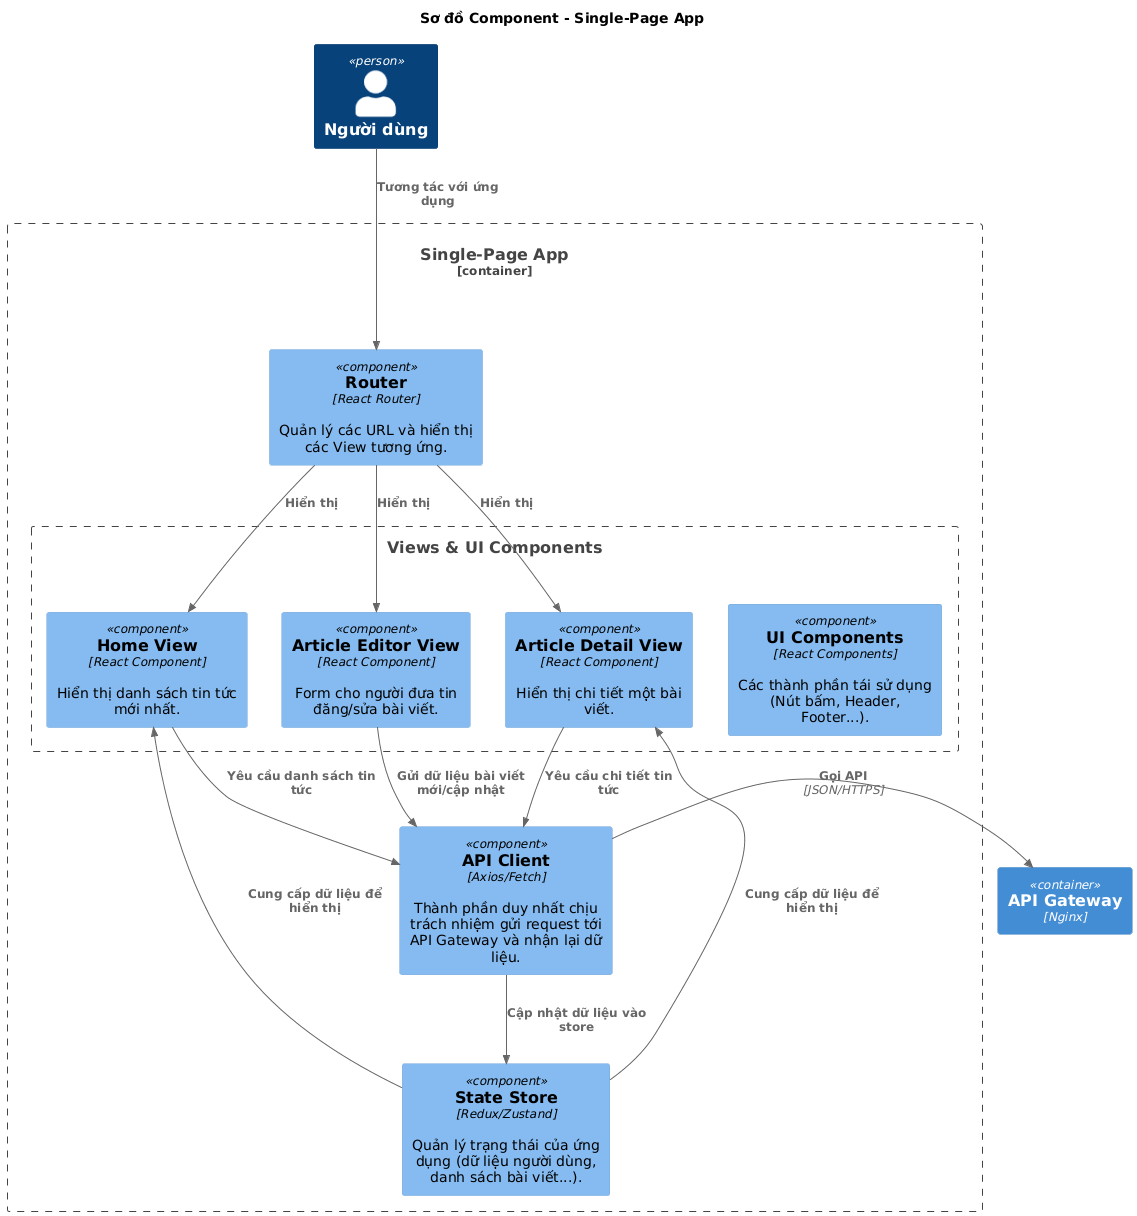

The diagram above was rendered by PlantUML. Its source (embedded in the PNG):
@startuml
!include <C4/C4_Component.puml>

title Sơ đồ Component - Single-Page App

' --- Các đối tượng bên ngoài ---
Person(user, "Người dùng")
Container(api_gateway, "API Gateway", "Nginx")

' --- Bắt đầu định nghĩa các component bên trong SPA ---
Container_Boundary(spa, "Single-Page App") {
    
    Component(router, "Router", "React Router", "Quản lý các URL và hiển thị các View tương ứng.")
    Component(api_client, "API Client", "Axios/Fetch", "Thành phần duy nhất chịu trách nhiệm gửi request tới API Gateway và nhận lại dữ liệu.")
    Component(state_store, "State Store", "Redux/Zustand", "Quản lý trạng thái của ứng dụng (dữ liệu người dùng, danh sách bài viết...).")

    Boundary(views, "Views & UI Components") {
        Component(home_view, "Home View", "React Component", "Hiển thị danh sách tin tức mới nhất.")
        Component(article_view, "Article Detail View", "React Component", "Hiển thị chi tiết một bài viết.")
        Component(editor_view, "Article Editor View", "React Component", "Form cho người đưa tin đăng/sửa bài viết.")
        Component(ui_components, "UI Components", "React Components", "Các thành phần tái sử dụng (Nút bấm, Header, Footer...).")
    }
}

' --- Định nghĩa các mối quan hệ ---
Rel(user, router, "Tương tác với ứng dụng")

Rel(router, home_view, "Hiển thị")
Rel(router, article_view, "Hiển thị")
Rel(router, editor_view, "Hiển thị")

' Luồng dữ liệu
Rel(home_view, api_client, "Yêu cầu danh sách tin tức")
Rel(article_view, api_client, "Yêu cầu chi tiết tin tức")
Rel(editor_view, api_client, "Gửi dữ liệu bài viết mới/cập nhật")

Rel(api_client, state_store, "Cập nhật dữ liệu vào store")
Rel(state_store, home_view, "Cung cấp dữ liệu để hiển thị")
Rel(state_store, article_view, "Cung cấp dữ liệu để hiển thị")

Rel_Right(api_client, api_gateway, "Gọi API", "JSON/HTTPS")
@enduml